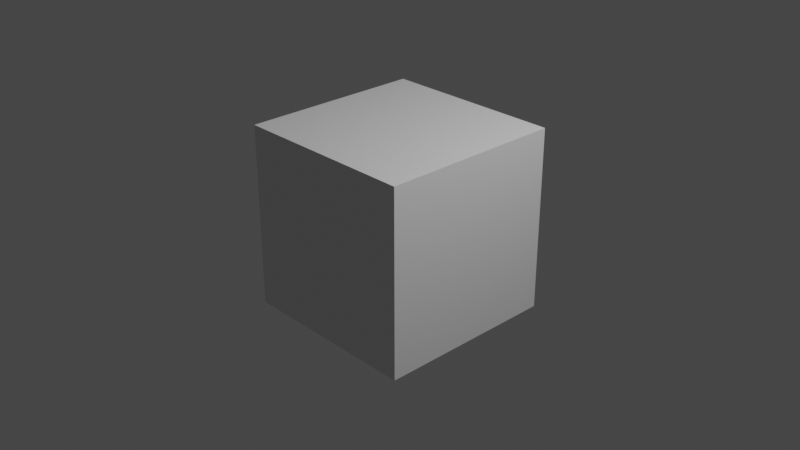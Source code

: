 # Source: 006.blend  (saved by Blender 3.2.14; exported with 4.5.12 LTS)
import bpy
from mathutils import Matrix  # noqa: F401  (used for matrix-valued properties, if any)

bpy.ops.wm.read_factory_settings(use_empty=True)
scene = bpy.context.scene
scene.name = 'Scene'

# ---- collections
col_collection = bpy.data.collections.new('Collection'); scene.collection.children.link(col_collection)

# ---- materials (node trees are filled in below, after node groups)
mat_material = bpy.data.materials.new('Material')
mat_material.alpha_threshold = 0.0
mat_material.use_transparent_shadow = False
mat_material.line_color = (0.0, 0.0, 0.0, 1.0)

# ---- material node trees
mat_material.use_nodes = True; mat_material.node_tree.nodes.clear()
_N = mat_material.node_tree.nodes; _L = mat_material.node_tree.links
n0 = _N.new('ShaderNodeOutputMaterial'); n0.name = 'Material Output'; n0.location = (300, 300)
n1 = _N.new('ShaderNodeBsdfPrincipled'); n1.name = 'Principled BSDF'; n1.location = (10, 300)
n1.distribution = 'GGX'
n1.subsurface_method = 'RANDOM_WALK_SKIN'
n1.inputs[2].default_value = 0.4
n1.inputs[3].default_value = 1.45
n1.inputs[27].default_value = (0.0, 0.0, 0.0, 1.0)
n1.inputs[28].default_value = 1.0
_L.new(n1.outputs[0], n0.inputs[0])
n0.is_active_output = True

# ---- world
world_world = bpy.data.worlds.new('World'); scene.world = world_world
world_world.use_nodes = True; world_world.node_tree.nodes.clear()
_N = world_world.node_tree.nodes; _L = world_world.node_tree.links
n0 = _N.new('ShaderNodeOutputWorld'); n0.name = 'World Output'; n0.location = (300, 300)
n1 = _N.new('ShaderNodeBackground'); n1.name = 'Background'; n1.location = (10, 300)
n1.inputs[0].default_value = (0.05088, 0.05088, 0.05088, 1.0)
_L.new(n1.outputs[0], n0.inputs[0])
n0.is_active_output = True
world_world.color = (0.05088, 0.05088, 0.05088)
world_world.use_sun_shadow = False
world_world.sun_shadow_jitter_overblur = 0.0

# ---- cameras
cam_camera = bpy.data.cameras.new('Camera')
cam_camera.clip_end = 100.0
cam_camera.ortho_scale = 7.314

# ---- lights
light_light = bpy.data.lights.new('Light', 'POINT')
light_light.transmission_factor = 0.0
light_light.energy = 1000.0
light_light.shadow_soft_size = 0.1
light_light.shadow_maximum_resolution = 0.006
light_light.use_absolute_resolution = True

# ---- meshes
me_cube = bpy.data.meshes.new('Cube')
me_cube.from_pydata([(1.0, 1.0, 1.0), (1.0, 1.0, -1.0), (1.0, -1.0, 1.0), (1.0, -1.0, -1.0), (-1.0, 1.0, 1.0), (-1.0, 1.0, -1.0), (-1.0, -1.0, 1.0), (-1.0, -1.0, -1.0)], [], [(0, 4, 6, 2), (3, 2, 6, 7), (7, 6, 4, 5), (5, 1, 3, 7), (1, 0, 2, 3), (5, 4, 0, 1)])
_uv = me_cube.uv_layers.new(name='UVMap')
_uv.uv.foreach_set('vector', [0.625, 0.5, 0.875, 0.5, 0.875, 0.75, 0.625, 0.75, 0.375, 0.75, 0.625, 0.75, 0.625, 1.0, 0.375, 1.0, 0.375, 0.0, 0.625, 0.0, 0.625, 0.25, 0.375, 0.25, 0.125, 0.5, 0.375, 0.5, 0.375, 0.75, 0.125, 0.75, 0.375, 0.5, 0.625, 0.5, 0.625, 0.75, 0.375, 0.75, 0.375, 0.25, 0.625, 0.25, 0.625, 0.5, 0.375, 0.5])
me_cube.materials.append(mat_material)
me_cube.use_mirror_vertex_groups = False
me_cube.update()

# ---- objects
ob_cube = bpy.data.objects.new('Cube', me_cube)
ob_light = bpy.data.objects.new('Light', light_light)
ob_camera = bpy.data.objects.new('Camera', cam_camera)

# ---- transforms, parenting, visibility, modifiers, constraints
ob_cube.location = (0.0, 0.0, 0.0)
ob_cube.lock_rotations_4d = False
ob_cube.empty_display_type = 'ARROWS'
ob_cube.lineart.crease_threshold = 0.0
ob_light.location = (4.076, 1.005, 5.904)
ob_light.rotation_euler = (0.6503, 0.05522, 1.866)
ob_light.lock_rotations_4d = False
ob_light.empty_display_type = 'ARROWS'
ob_light.color = (0.0, 0.0, 0.0, 0.0)
ob_light.lineart.crease_threshold = 0.0
ob_camera.location = (7.359, -6.926, 4.958)
ob_camera.rotation_euler = (1.109, 0.0, 0.8149)
ob_camera.lock_rotations_4d = False
ob_camera.empty_display_type = 'ARROWS'
ob_camera.color = (0.0, 0.0, 0.0, 0.0)
ob_camera.display_type = 'WIRE'
ob_camera.lineart.crease_threshold = 0.0

# ---- collection membership
col_collection.objects.link(ob_cube)
col_collection.objects.link(ob_light)
col_collection.objects.link(ob_camera)

# ---- scene / render settings (as saved in the file)
scene.camera = ob_camera
scene.frame_start = 1; scene.frame_end = 250; scene.frame_set(1)
scene.render.engine = 'BLENDER_EEVEE_NEXT'
scene.cycles.sampling_pattern = 'TABULATED_SOBOL'
scene.cycles.use_light_tree = False
scene.view_settings.view_transform = 'Filmic'
bpy.context.view_layer.update()
